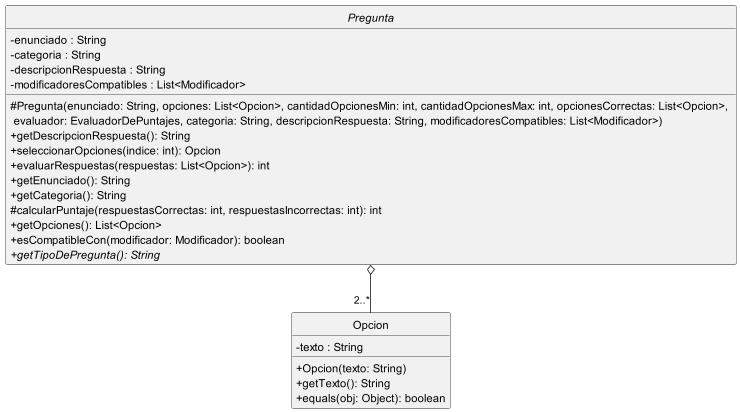

The diagram above was rendered by PlantUML. Its source (embedded in the PNG):
@startuml

hide circle
skinparam classAttributeIconSize 0
skinparam monochrome true

abstract Pregunta {
    - enunciado : String
    - categoria : String
    - descripcionRespuesta : String
    - modificadoresCompatibles : List<Modificador>
    # Pregunta(enunciado: String, opciones: List<Opcion>, cantidadOpcionesMin: int, cantidadOpcionesMax: int, opcionesCorrectas: List<Opcion>, \n evaluador: EvaluadorDePuntajes, categoria: String, descripcionRespuesta: String, modificadoresCompatibles: List<Modificador>)
    + getDescripcionRespuesta(): String
    + seleccionarOpciones(indice: int): Opcion
    + evaluarRespuestas(respuestas: List<Opcion>): int
    + getEnunciado(): String
    + getCategoria(): String
    # calcularPuntaje(respuestasCorrectas: int, respuestasIncorrectas: int): int
    + getOpciones(): List<Opcion>
    + esCompatibleCon(modificador: Modificador): boolean
    + {abstract} getTipoDePregunta(): String
}

class Opcion {
    - texto : String
    + Opcion(texto: String)
    + getTexto(): String
    + equals(obj: Object): boolean
}

Pregunta o-- "2..*" Opcion

@enduml